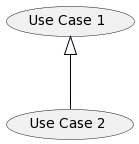

The diagram above was rendered by PlantUML. Its source (embedded in the PNG):
@startuml
skinparam class {
   FontSize 12
   FontName Impact
   FontColor #070219
   ArrowColor #070219
   BorderColor #070219
   BackgroundColor #ececec
   HeaderBackgroundColor #89a9da
}


skinparam package {
   FontSize 14
   FontName Inter
   BorderColor #FF2453
   BackgroundColor #FFF
   HeaderBackgroundColor #89a9da
}


skinparam component {
  ArrowFontSize 10
  ArrowFontName Inter
  ArrowFontColor #070219
}

top to bottom direction
  usecase "Use Case 1" as usecase
  usecase "Use Case 2" as usecase2

usecase <|-- usecase2: ""
@enduml